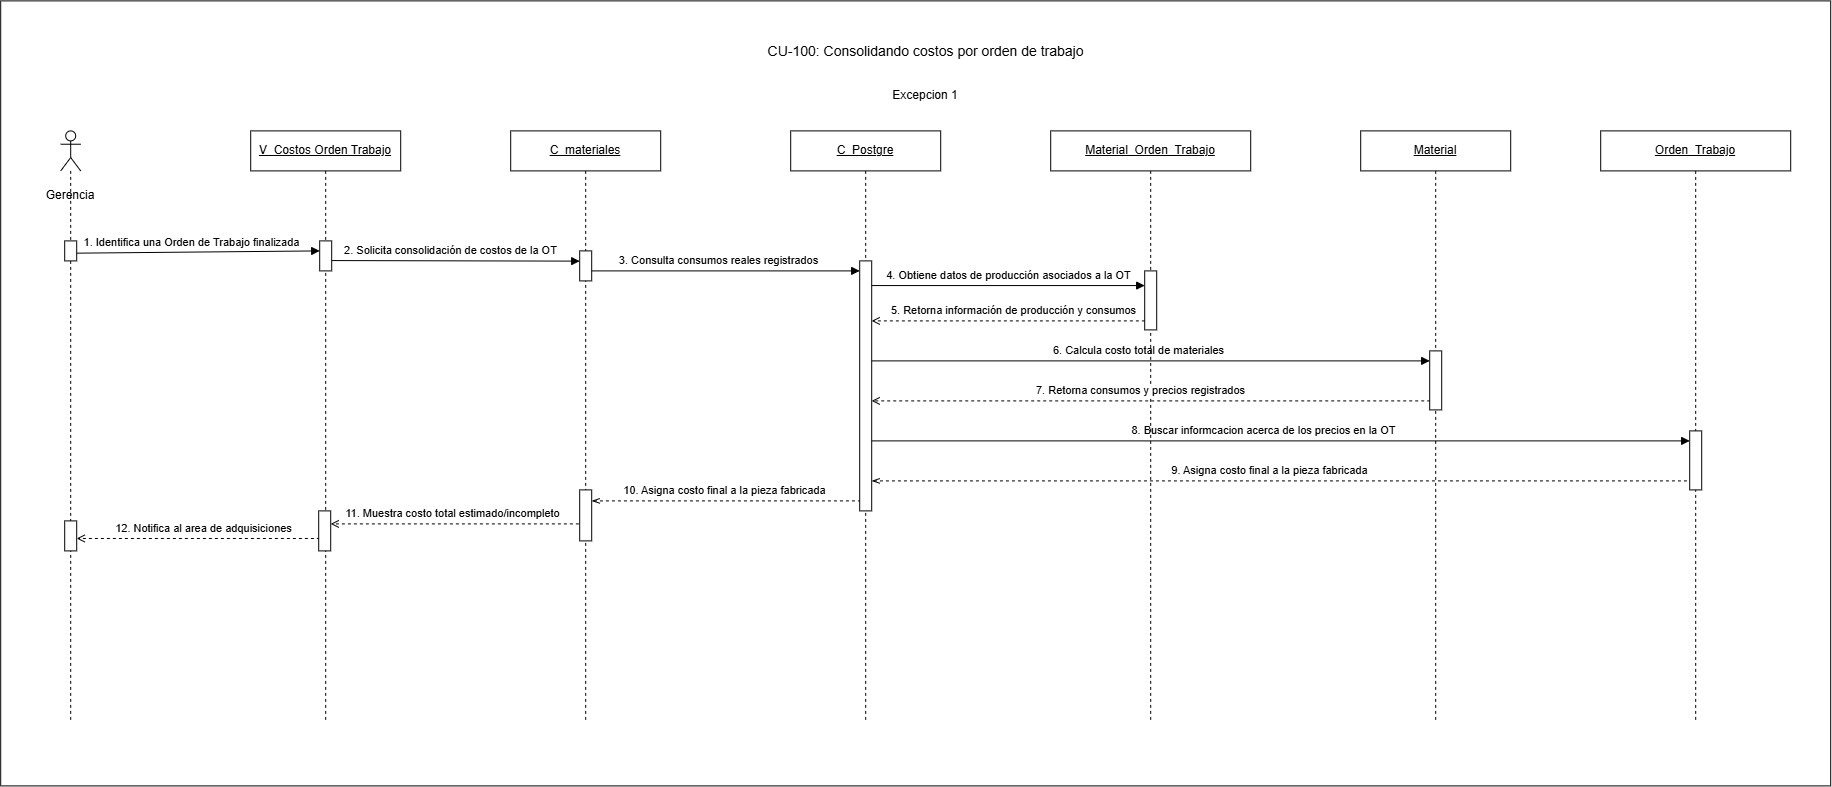

The diagram above was exported from draw.io. Its source (the exported page's mxGraphModel, read from the mxfile embedded in the PNG):
<mxGraphModel dx="263" dy="1490" grid="1" gridSize="10" guides="1" tooltips="1" connect="1" arrows="1" fold="1" page="1" pageScale="1" pageWidth="827" pageHeight="1169" math="0" shadow="0">
  <root>
    <mxCell id="0" />
    <mxCell id="1" parent="0" />
    <mxCell id="kRCIPSNYEgd00-Q9_AFL-1" parent="1" style="rounded=0;whiteSpace=wrap;html=1;" value="" vertex="1">
      <mxGeometry height="785" width="1830" x="880" y="230" as="geometry" />
    </mxCell>
    <mxCell id="kRCIPSNYEgd00-Q9_AFL-2" edge="1" parent="1" style="rounded=0;html=1;endArrow=block;endFill=1" value="8. Buscar informcacion acerca de los precios en la OT">
      <mxGeometry relative="1" x="-0.0366" y="10" as="geometry">
        <mxPoint as="offset" />
        <mxPoint x="1745.5" y="670" as="sourcePoint" />
        <mxPoint x="2569" y="670" as="targetPoint" />
      </mxGeometry>
    </mxCell>
    <mxCell id="kRCIPSNYEgd00-Q9_AFL-3" edge="1" parent="1" style="rounded=0;html=1;endArrow=block;endFill=1" value="6. Calcula costo total de materiales">
      <mxGeometry relative="1" x="-0.0357" y="10" as="geometry">
        <mxPoint as="offset" />
        <mxPoint x="1745.5" y="590" as="sourcePoint" />
        <mxPoint x="2309" y="590" as="targetPoint" />
      </mxGeometry>
    </mxCell>
    <mxCell id="kRCIPSNYEgd00-Q9_AFL-4" parent="1" style="shape=umlLifeline;perimeter=lifelinePerimeter;whiteSpace=wrap;html=1;container=1;dropTarget=0" value="&lt;u&gt;Material_Orden_Trabajo&lt;/u&gt;" vertex="1">
      <mxGeometry height="590" width="200" x="1930" y="360" as="geometry" />
    </mxCell>
    <mxCell id="kRCIPSNYEgd00-Q9_AFL-5" parent="1" style="shape=umlLifeline;perimeter=lifelinePerimeter;whiteSpace=wrap;html=1;container=1;dropTarget=0" value="&lt;u&gt;C_Postgre&lt;/u&gt;" vertex="1">
      <mxGeometry height="590" width="150" x="1670" y="360" as="geometry" />
    </mxCell>
    <mxCell id="kRCIPSNYEgd00-Q9_AFL-6" parent="1" style="shape=umlLifeline;perimeter=lifelinePerimeter;whiteSpace=wrap;html=1;container=1;dropTarget=0" value="&lt;u&gt;C_materiales&lt;/u&gt;" vertex="1">
      <mxGeometry height="590" width="150" x="1390" y="360" as="geometry" />
    </mxCell>
    <mxCell id="kRCIPSNYEgd00-Q9_AFL-7" parent="1" style="shape=umlLifeline;perimeter=lifelinePerimeter;whiteSpace=wrap;html=1;container=1;dropTarget=0" value="&lt;u&gt;&lt;font style=&quot;color: light-dark(rgb(0, 0, 0), rgb(237, 237, 237));&quot;&gt;V_&lt;span style=&quot;font-family: &amp;quot;DM Sans&amp;quot;, sans-serif; text-align: start;&quot;&gt;Costos Orden Trabajo&lt;/span&gt;&lt;/font&gt;&lt;/u&gt;" vertex="1">
      <mxGeometry height="590" width="150" x="1130" y="360" as="geometry" />
    </mxCell>
    <mxCell id="kRCIPSNYEgd00-Q9_AFL-8" parent="1" style="text;html=1;strokeColor=none;fillColor=none;align=center;verticalAlign=middle;fontSize=18;fontStyle=1" value="&lt;span style=&quot;font-weight: normal;&quot;&gt;&lt;font style=&quot;font-size: 14px;&quot;&gt;CU-100: Consolidando costos por orden de trabajo&lt;/font&gt;&lt;/span&gt;" vertex="1">
      <mxGeometry height="40" width="365" x="1622.5" y="260" as="geometry" />
    </mxCell>
    <mxCell id="kRCIPSNYEgd00-Q9_AFL-9" edge="1" parent="1" style="rounded=0;html=1;endArrow=block;endFill=1;entryX=0.201;entryY=0.146;entryDx=0;entryDy=0;entryPerimeter=0;" value="1. Identifica una Orden de Trabajo finalizada">
      <mxGeometry relative="1" x="-0.0393" y="10" as="geometry">
        <mxPoint as="offset" />
        <mxPoint x="953.5900000000001" y="482.28" as="sourcePoint" />
        <mxPoint x="1199.0020000000004" y="479.9999999999998" as="targetPoint" />
      </mxGeometry>
    </mxCell>
    <mxCell id="kRCIPSNYEgd00-Q9_AFL-10" edge="1" parent="1" style="rounded=0;html=1;endArrow=block;endFill=1;entryX=0.086;entryY=0.151;entryDx=0;entryDy=0;entryPerimeter=0;" value="2. Solicita consolidación de costos de la OT">
      <mxGeometry relative="1" x="-0.0385" y="10" as="geometry">
        <mxPoint as="offset" />
        <mxPoint x="1209.97" y="489.65999999999985" as="sourcePoint" />
        <mxPoint x="1459.0020000000002" y="490.23" as="targetPoint" />
      </mxGeometry>
    </mxCell>
    <mxCell id="kRCIPSNYEgd00-Q9_AFL-11" edge="1" parent="1" style="rounded=0;html=1;endArrow=block;endFill=1" value="3. Consulta consumos reales registrados">
      <mxGeometry relative="1" x="-0.0357" y="10" as="geometry">
        <mxPoint as="offset" />
        <mxPoint x="1465" y="500" as="sourcePoint" />
        <mxPoint x="1738.9999999999995" y="500" as="targetPoint" />
      </mxGeometry>
    </mxCell>
    <mxCell id="kRCIPSNYEgd00-Q9_AFL-12" edge="1" parent="1" style="rounded=0;html=1;endArrow=block;endFill=1;" value="4. Obtiene datos de producción asociados a la OT">
      <mxGeometry relative="1" x="0.0175" y="10" as="geometry">
        <mxPoint as="offset" />
        <mxPoint x="1745.5" y="514.6599999999999" as="sourcePoint" />
        <mxPoint x="2023.9999999999995" y="514.6599999999999" as="targetPoint" />
      </mxGeometry>
    </mxCell>
    <mxCell id="kRCIPSNYEgd00-Q9_AFL-13" edge="1" parent="1" style="rounded=0;html=1;endArrow=open;dashed=1" value="5. Retorna información de producción y consumos">
      <mxGeometry relative="1" x="-0.0175" y="-10" as="geometry">
        <mxPoint as="offset" />
        <mxPoint x="2030.19" y="550" as="sourcePoint" />
        <mxPoint x="1751.0003448275866" y="550" as="targetPoint" />
      </mxGeometry>
    </mxCell>
    <mxCell id="kRCIPSNYEgd00-Q9_AFL-14" edge="1" parent="1" style="rounded=0;html=1;endArrow=none;endFill=0;startArrow=openThin;startFill=0;dashed=1;" value="10. Asigna costo final a la pieza fabricada">
      <mxGeometry relative="1" x="-0.0357" y="10" as="geometry">
        <mxPoint as="offset" />
        <mxPoint x="1471" y="730" as="sourcePoint" />
        <mxPoint x="1744.9" y="730" as="targetPoint" />
      </mxGeometry>
    </mxCell>
    <mxCell id="kRCIPSNYEgd00-Q9_AFL-15" edge="1" parent="1" style="rounded=0;html=1;endArrow=open;dashed=1" value="11. Muestra costo total estimado/incompleto">
      <mxGeometry relative="1" x="0.0385" y="-10" as="geometry">
        <mxPoint as="offset" />
        <mxPoint x="1464.19" y="753" as="sourcePoint" />
        <mxPoint x="1210.0003448275866" y="753" as="targetPoint" />
      </mxGeometry>
    </mxCell>
    <mxCell id="kRCIPSNYEgd00-Q9_AFL-16" edge="1" parent="1" style="rounded=0;html=1;endArrow=open;dashed=1" value="12. Notifica al area de adquisiciones">
      <mxGeometry relative="1" x="-0.0233" y="-10" as="geometry">
        <mxPoint as="offset" />
        <mxPoint x="1205.19" y="767.5799999999999" as="sourcePoint" />
        <mxPoint x="956.0003448275866" y="767.5799999999999" as="targetPoint" />
      </mxGeometry>
    </mxCell>
    <mxCell id="kRCIPSNYEgd00-Q9_AFL-17" parent="1" style="shape=umlLifeline;perimeter=lifelinePerimeter;whiteSpace=wrap;html=1;container=1;dropTarget=0;collapsible=0;recursiveResize=0;outlineConnect=0;portConstraint=eastwest;newEdgeStyle={&quot;curved&quot;:0,&quot;rounded&quot;:0};participant=umlActor;" value="" vertex="1">
      <mxGeometry height="590" width="20" x="940" y="360" as="geometry" />
    </mxCell>
    <mxCell id="kRCIPSNYEgd00-Q9_AFL-18" parent="1" style="fillColor=#ffffff;strokeColor=#000000" vertex="1">
      <mxGeometry height="20" width="12" x="944" y="470" as="geometry" />
    </mxCell>
    <mxCell id="kRCIPSNYEgd00-Q9_AFL-19" parent="1" style="fillColor=#ffffff;strokeColor=#000000" vertex="1">
      <mxGeometry height="30" width="12" x="1459" y="480" as="geometry" />
    </mxCell>
    <mxCell id="kRCIPSNYEgd00-Q9_AFL-20" parent="1" style="fillColor=#ffffff;strokeColor=#000000" vertex="1">
      <mxGeometry height="250" width="12" x="1739" y="490" as="geometry" />
    </mxCell>
    <mxCell id="kRCIPSNYEgd00-Q9_AFL-21" parent="1" style="fillColor=#ffffff;strokeColor=#000000" vertex="1">
      <mxGeometry height="59" width="12" x="2024" y="500" as="geometry" />
    </mxCell>
    <mxCell id="kRCIPSNYEgd00-Q9_AFL-22" parent="1" style="fillColor=#ffffff;strokeColor=#000000" vertex="1">
      <mxGeometry height="51" width="12" x="1459" y="719" as="geometry" />
    </mxCell>
    <mxCell id="kRCIPSNYEgd00-Q9_AFL-23" parent="1" style="fillColor=#ffffff;strokeColor=#000000" vertex="1">
      <mxGeometry height="40" width="12" x="1198" y="740" as="geometry" />
    </mxCell>
    <mxCell id="kRCIPSNYEgd00-Q9_AFL-24" parent="1" style="fillColor=#ffffff;strokeColor=#000000" vertex="1">
      <mxGeometry height="30" width="12" x="944" y="750" as="geometry" />
    </mxCell>
    <mxCell id="kRCIPSNYEgd00-Q9_AFL-25" parent="1" style="fillColor=#ffffff;strokeColor=#000000" vertex="1">
      <mxGeometry height="30" width="12" x="1199" y="470" as="geometry" />
    </mxCell>
    <mxCell id="kRCIPSNYEgd00-Q9_AFL-27" parent="1" style="shape=umlLifeline;perimeter=lifelinePerimeter;whiteSpace=wrap;html=1;container=1;dropTarget=0" value="&lt;u&gt;Orden_Trabajo&lt;/u&gt;" vertex="1">
      <mxGeometry height="590" width="190" x="2480" y="360" as="geometry" />
    </mxCell>
    <mxCell id="kRCIPSNYEgd00-Q9_AFL-28" parent="1" style="shape=umlLifeline;perimeter=lifelinePerimeter;whiteSpace=wrap;html=1;container=1;dropTarget=0" value="&lt;u&gt;Material&lt;/u&gt;" vertex="1">
      <mxGeometry height="590" width="150" x="2240" y="360" as="geometry" />
    </mxCell>
    <mxCell id="kRCIPSNYEgd00-Q9_AFL-29" edge="1" parent="1" style="rounded=0;html=1;endArrow=open;dashed=1" value="7. Retorna consumos y precios registrados">
      <mxGeometry relative="1" x="0.0357" y="-10" as="geometry">
        <mxPoint as="offset" />
        <mxPoint x="2309.5" y="630" as="sourcePoint" />
        <mxPoint x="1751" y="630" as="targetPoint" />
      </mxGeometry>
    </mxCell>
    <mxCell id="kRCIPSNYEgd00-Q9_AFL-30" edge="1" parent="1" style="rounded=0;html=1;endArrow=none;endFill=0;startArrow=openThin;startFill=0;dashed=1;" target="kRCIPSNYEgd00-Q9_AFL-27" value="9. Asigna costo final a la pieza fabricada">
      <mxGeometry relative="1" x="-0.0357" y="10" as="geometry">
        <mxPoint as="offset" />
        <mxPoint x="1751" y="710" as="sourcePoint" />
        <mxPoint x="2024.9" y="710" as="targetPoint" />
      </mxGeometry>
    </mxCell>
    <mxCell id="kRCIPSNYEgd00-Q9_AFL-31" parent="1" style="fillColor=#ffffff;strokeColor=#000000" vertex="1">
      <mxGeometry height="59" width="12" x="2309" y="580" as="geometry" />
    </mxCell>
    <mxCell id="kRCIPSNYEgd00-Q9_AFL-32" parent="1" style="fillColor=#ffffff;strokeColor=#000000" vertex="1">
      <mxGeometry height="59" width="12" x="2569" y="660" as="geometry" />
    </mxCell>
    <mxCell id="kRCIPSNYEgd00-Q9_AFL-33" parent="1" style="text;html=1;whiteSpace=wrap;strokeColor=none;fillColor=none;align=center;verticalAlign=middle;rounded=0;" value="Excepcion 1" vertex="1">
      <mxGeometry height="30" width="90" x="1760" y="310" as="geometry" />
    </mxCell>
    <mxCell id="ZtRlOmXRDdglbCAIVsKN-1" parent="1" style="text;html=1;whiteSpace=wrap;strokeColor=none;fillColor=none;align=center;verticalAlign=middle;rounded=0;" value="Gerencia" vertex="1">
      <mxGeometry height="30" width="60" x="920" y="410" as="geometry" />
    </mxCell>
  </root>
</mxGraphModel>